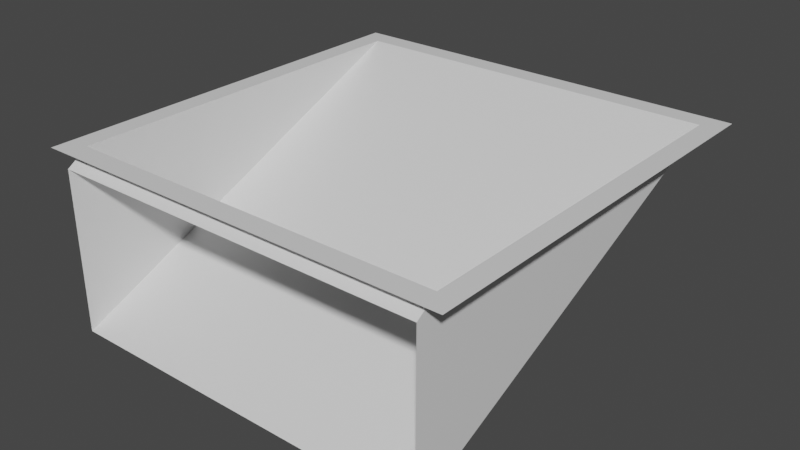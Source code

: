 # Source: CaveEntrance.blend  (saved by Blender 3.0.42; exported with 4.5.12 LTS)
import bpy
from mathutils import Matrix  # noqa: F401  (used for matrix-valued properties, if any)

bpy.ops.wm.read_factory_settings(use_empty=True)
scene = bpy.context.scene
scene.name = 'Scene'

# ---- collections
col_collection = bpy.data.collections.new('Collection'); scene.collection.children.link(col_collection)

# ---- materials (node trees are filled in below, after node groups)
mat_material = bpy.data.materials.new('Material')
mat_material.alpha_threshold = 0.0
mat_material.use_transparent_shadow = False
mat_material.line_color = (0.0, 0.0, 0.0, 1.0)

# ---- material node trees
mat_material.use_nodes = True; mat_material.node_tree.nodes.clear()
_N = mat_material.node_tree.nodes; _L = mat_material.node_tree.links
n0 = _N.new('ShaderNodeOutputMaterial'); n0.name = 'Material Output'; n0.location = (300, 300)
n1 = _N.new('ShaderNodeBsdfPrincipled'); n1.name = 'Principled BSDF'; n1.location = (10, 300)
n1.distribution = 'GGX'
n1.subsurface_method = 'RANDOM_WALK_SKIN'
n1.inputs[2].default_value = 0.4
n1.inputs[3].default_value = 1.45
n1.inputs[27].default_value = (0.0, 0.0, 0.0, 1.0)
n1.inputs[28].default_value = 1.0
_L.new(n1.outputs[0], n0.inputs[0])
n0.is_active_output = True

# ---- world
world_world = bpy.data.worlds.new('World'); scene.world = world_world
world_world.use_nodes = True; world_world.node_tree.nodes.clear()
_N = world_world.node_tree.nodes; _L = world_world.node_tree.links
n0 = _N.new('ShaderNodeOutputWorld'); n0.name = 'World Output'; n0.location = (300, 300)
n1 = _N.new('ShaderNodeBackground'); n1.name = 'Background'; n1.location = (10, 300)
n1.inputs[0].default_value = (0.05088, 0.05088, 0.05088, 1.0)
_L.new(n1.outputs[0], n0.inputs[0])
n0.is_active_output = True
world_world.color = (0.05088, 0.05088, 0.05088)
world_world.use_sun_shadow = False
world_world.sun_shadow_jitter_overblur = 0.0

# ---- meshes
me_cube = bpy.data.meshes.new('Cube')
me_cube.from_pydata([(-27.0, -30.0, -25.0), (-27.0, 27.0, 0.0), (27.0, -30.0, -25.0), (-27.0, -27.0, 0.0), (27.0, -30.0, -2.0), (27.0, 27.0, 0.0), (-27.0, -30.0, -2.0), (27.0, -27.0, 0.0), (30.0, 30.0, 0.0), (30.0, -30.0, 0.0), (-30.0, 30.0, 0.0), (-30.0, -30.0, 0.0)], [], [(0, 1, 5, 2), (5, 7, 4, 2), (3, 7, 4, 6), (1, 0, 6, 3), (5, 7, 9, 8), (1, 5, 8, 10), (7, 3, 11, 9), (3, 1, 10, 11)])
_uv = me_cube.uv_layers.new(name='UVMap')
_uv.uv.foreach_set('vector', [0.3587, 0.5163, 0.3587, 0.5163, 0.1413, 0.5163, 0.1413, 0.5163, 0.1413, 0.5163, 0.1413, 0.7337, 0.1413, 0.625, 0.1413, 0.5163, 0.3587, 0.7337, 0.1413, 0.7337, 0.1413, 0.7337, 0.3587, 0.7337, 0.3587, 0.5163, 0.3587, 0.5163, 0.3587, 0.625, 0.3587, 0.7337, 0.1413, 0.5163, 0.1413, 0.7337, 0.125, 0.75, 0.125, 0.5, 0.3587, 0.5163, 0.1413, 0.5163, 0.125, 0.5, 0.375, 0.5, 0.1413, 0.7337, 0.3587, 0.7337, 0.375, 0.75, 0.125, 0.75, 0.3587, 0.7337, 0.3587, 0.5163, 0.375, 0.5, 0.375, 0.75])
me_cube.materials.append(mat_material)
me_cube.use_remesh_preserve_volume = False
me_cube.use_remesh_preserve_attributes = False
me_cube.use_mirror_vertex_groups = False
me_cube.update()

# ---- objects
ob_cube = bpy.data.objects.new('Cube', me_cube)

# ---- transforms, parenting, visibility, modifiers, constraints
ob_cube.location = (0.0, 0.0, 0.0)
ob_cube.lock_rotations_4d = False
ob_cube.empty_display_type = 'ARROWS'
ob_cube.lineart.crease_threshold = 0.0

# ---- collection membership
col_collection.objects.link(ob_cube)

# ---- scene / render settings (as saved in the file)
scene.frame_start = 1; scene.frame_end = 250; scene.frame_set(1)
scene.render.engine = 'BLENDER_EEVEE_NEXT'
scene.cycles.sampling_pattern = 'TABULATED_SOBOL'
scene.cycles.use_light_tree = False
scene.view_settings.view_transform = 'Filmic'
bpy.context.view_layer.update()

# ---- added for rendering (the .blend has no active camera and no usable light): camera, sun
cam_auto = bpy.data.cameras.new('AutoCamera')
cam_auto.lens = 50.0
cam_auto.sensor_width = 36.0
cam_auto.clip_end = 1436.36
ob_auto_camera = bpy.data.objects.new('AutoCamera', cam_auto)
scene.collection.objects.link(ob_auto_camera)
ob_auto_camera.location = (81.8445, -98.2134, 52.9756)
ob_auto_camera.rotation_euler = (1.09748, -7.21219e-08, 0.694738)
scene.camera = ob_auto_camera
light_auto_sun = bpy.data.lights.new('AutoSun', 'SUN')
light_auto_sun.energy = 3.0
light_auto_sun.angle = 0.0523599
ob_auto_sun = bpy.data.objects.new('AutoSun', light_auto_sun)
scene.collection.objects.link(ob_auto_sun)
ob_auto_sun.rotation_euler = (0.872665, 0.174533, 0.523599)
bpy.context.view_layer.update()

